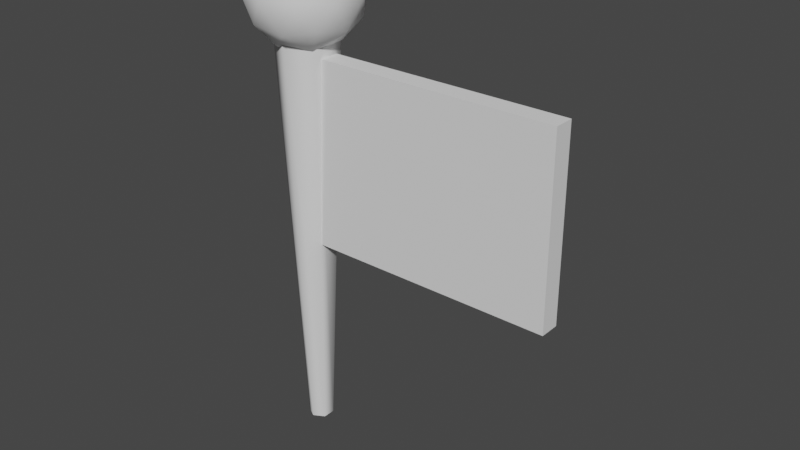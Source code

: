 # Source: Bld_CheckpointFlag.blend  (saved by Blender 2.91.10; exported with 4.5.12 LTS)
import bpy
from mathutils import Matrix  # noqa: F401  (used for matrix-valued properties, if any)

bpy.ops.wm.read_factory_settings(use_empty=True)
scene = bpy.context.scene
scene.name = 'Scene'

# ---- collections
col_collection = bpy.data.collections.new('Collection'); scene.collection.children.link(col_collection)

# ---- world
world_world = bpy.data.worlds.new('World'); scene.world = world_world
world_world.use_nodes = True; world_world.node_tree.nodes.clear()
_N = world_world.node_tree.nodes; _L = world_world.node_tree.links
n0 = _N.new('ShaderNodeOutputWorld'); n0.name = 'World Output'; n0.location = (300, 300)
n1 = _N.new('ShaderNodeBackground'); n1.name = 'Background'; n1.location = (10, 300)
n1.inputs[0].default_value = (0.05088, 0.05088, 0.05088, 1.0)
_L.new(n1.outputs[0], n0.inputs[0])
n0.is_active_output = True
world_world.color = (0.05088, 0.05088, 0.05088)
world_world.use_sun_shadow = False
world_world.sun_shadow_jitter_overblur = 0.0

# ---- meshes
me_cone = bpy.data.meshes.new('Cone')
me_cone.from_pydata([(-0.479, -0.2092, 0.7715), (-0.2978, -0.1046, 0.7715), (-0.2978, 0.1046, 0.7715), (-0.479, 0.2092, 0.7715), (-0.6602, 0.1046, 0.7715), (-0.6602, -0.1046, 0.7715), (-0.479, -0.08218, -2.045), (-0.4079, -0.04109, -2.045), (-0.4079, 0.04109, -2.045), (-0.479, 0.08218, -2.045), (-0.5502, 0.04109, -2.045), (-0.5502, -0.04109, -2.045), (-0.479, -0.06563, -0.6901), (-0.479, -0.06563, 0.5227), (-0.479, 0.06563, -0.6901), (-0.479, 0.06563, 0.5227), (1.277, -0.06563, -0.6901), (1.277, -0.06563, 0.5227), (1.277, 0.06563, -0.6901), (1.277, 0.06563, 0.5227), (-0.479, -2.108e-08, 0.5237), (-0.2107, -0.195, 0.7287), (-0.5815, -0.3154, 0.7287), (-0.8107, -2.108e-08, 0.7287), (-0.5815, 0.3154, 0.7287), (-0.2107, 0.195, 0.7287), (-0.3765, -0.3154, 1.06), (-0.7474, -0.195, 1.06), (-0.7474, 0.195, 1.06), (-0.3765, 0.3154, 1.06), (-0.1474, -2.108e-08, 1.06), (-0.479, -2.108e-08, 1.265), (-0.5393, -0.1854, 0.5791), (-0.3213, -0.1146, 0.5791), (-0.3816, -0.3, 0.6996), (-0.1636, -2.108e-08, 0.6996), (-0.3213, 0.1146, 0.5791), (-0.674, -2.108e-08, 0.5791), (-0.7342, -0.1854, 0.6996), (-0.5393, 0.1854, 0.5791), (-0.7342, 0.1854, 0.6996), (-0.3816, 0.3, 0.6996), (-0.1264, -0.1146, 0.8945), (-0.1264, 0.1146, 0.8945), (-0.479, -0.3708, 0.8945), (-0.2611, -0.3, 0.8945), (-0.8317, -0.1146, 0.8945), (-0.697, -0.3, 0.8945), (-0.697, 0.3, 0.8945), (-0.8317, 0.1146, 0.8945), (-0.2611, 0.3, 0.8945), (-0.479, 0.3708, 0.8945), (-0.2238, -0.1854, 1.089), (-0.5765, -0.3, 1.089), (-0.7945, -2.108e-08, 1.089), (-0.5765, 0.3, 1.089), (-0.2238, 0.1854, 1.089), (-0.4188, -0.1854, 1.21), (-0.2841, -2.108e-08, 1.21), (-0.6368, -0.1146, 1.21), (-0.6368, 0.1146, 1.21), (-0.4188, 0.1854, 1.21), (0.9261, 0.06563, -0.6901), (0.5748, 0.06563, -0.6901), (0.2235, 0.06563, -0.6901), (-0.1278, 0.06563, -0.6901), (-0.1278, 0.06563, 0.5227), (0.2235, 0.06563, 0.5227), (0.5748, 0.06563, 0.5227), (0.9261, 0.06563, 0.5227), (-0.1278, -0.06563, -0.6901), (0.2235, -0.06563, -0.6901), (0.5748, -0.06563, -0.6901), (0.9261, -0.06563, -0.6901), (0.9261, -0.06563, 0.5227), (0.5748, -0.06563, 0.5227), (0.2235, -0.06563, 0.5227), (-0.1278, -0.06563, 0.5227)], [], [(3, 9, 10, 4), (4, 10, 11, 5), (0, 6, 7, 1), (5, 11, 6, 0), (0, 1, 2, 3, 4, 5), (6, 11, 10, 9, 8, 7), (2, 8, 9, 3), (1, 7, 8, 2), (12, 13, 15, 14), (62, 69, 19, 18), (18, 19, 17, 16), (70, 77, 13, 12), (62, 18, 16, 73), (66, 15, 13, 77), (20, 33, 32), (21, 33, 35), (20, 32, 37), (20, 37, 39), (20, 39, 36), (21, 35, 42), (22, 34, 44), (23, 38, 46), (24, 40, 48), (25, 41, 50), (21, 42, 45), (22, 44, 47), (23, 46, 49), (24, 48, 51), (25, 50, 43), (26, 52, 57), (27, 53, 59), (28, 54, 60), (29, 55, 61), (30, 56, 58), (58, 61, 31), (58, 56, 61), (56, 29, 61), (61, 60, 31), (61, 55, 60), (55, 28, 60), (60, 59, 31), (60, 54, 59), (54, 27, 59), (59, 57, 31), (59, 53, 57), (53, 26, 57), (57, 58, 31), (57, 52, 58), (52, 30, 58), (43, 56, 30), (43, 50, 56), (50, 29, 56), (51, 55, 29), (51, 48, 55), (48, 28, 55), (49, 54, 28), (49, 46, 54), (46, 27, 54), (47, 53, 27), (47, 44, 53), (44, 26, 53), (45, 52, 26), (45, 42, 52), (42, 30, 52), (50, 51, 29), (50, 41, 51), (41, 24, 51), (48, 49, 28), (48, 40, 49), (40, 23, 49), (46, 47, 27), (46, 38, 47), (38, 22, 47), (44, 45, 26), (44, 34, 45), (34, 21, 45), (42, 43, 30), (42, 35, 43), (35, 25, 43), (36, 41, 25), (36, 39, 41), (39, 24, 41), (39, 40, 24), (39, 37, 40), (37, 23, 40), (37, 38, 23), (37, 32, 38), (32, 22, 38), (35, 36, 25), (35, 33, 36), (33, 20, 36), (32, 34, 22), (32, 33, 34), (33, 21, 34), (19, 69, 74, 17), (69, 68, 75, 74), (68, 67, 76, 75), (67, 66, 77, 76), (14, 65, 70, 12), (65, 64, 71, 70), (64, 63, 72, 71), (63, 62, 73, 72), (16, 17, 74, 73), (73, 74, 75, 72), (72, 75, 76, 71), (71, 76, 77, 70), (14, 15, 66, 65), (65, 66, 67, 64), (64, 67, 68, 63), (63, 68, 69, 62)])
me_cone.polygons.foreach_set('use_smooth', [1, 1, 1, 1, 1, 1, 1, 1, 0, 0, 0, 0, 0, 0, 1, 1, 1, 1, 1, 1, 1, 1, 1, 1, 1, 1, 1, 1, 1, 1, 1, 1, 1, 1, 1, 1, 1, 1, 1, 1, 1, 1, 1, 1, 1, 1, 1, 1, 1, 1, 1, 1, 1, 1, 1, 1, 1, 1, 1, 1, 1, 1, 1, 1, 1, 1, 1, 1, 1, 1, 1, 1, 1, 1, 1, 1, 1, 1, 1, 1, 1, 1, 1, 1, 1, 1, 1, 1, 1, 1, 1, 1, 1, 1, 0, 0, 0, 0, 0, 0, 0, 0, 0, 0, 0, 0, 0, 0, 0, 0])
_k = set([(0, 1), (0, 5), (1, 2), (2, 3), (3, 4), (4, 5), (6, 7), (6, 11), (7, 8), (8, 9), (9, 10), (10, 11)])
me_cone.attributes.new('sharp_edge', 'BOOLEAN', 'EDGE').data.foreach_set('value', [ (min(e.vertices), max(e.vertices)) in _k for e in me_cone.edges])
_uv = me_cone.uv_layers.new(name='UVMap')
_uv.uv.foreach_set('vector', [0.75, 0.01, 0.75, 0.01, 0.5422, 0.13, 0.5422, 0.13, 0.5422, 0.13, 0.5422, 0.13, 0.5422, 0.37, 0.5422, 0.37, 0.75, 0.49, 0.75, 0.49, 0.9578, 0.37, 0.9578, 0.37, 0.5422, 0.37, 0.5422, 0.37, 0.75, 0.49, 0.75, 0.49, 0.75, 0.49, 0.9578, 0.37, 0.9578, 0.13, 0.75, 0.01, 0.5422, 0.13, 0.5422, 0.37, 0.75, 0.49, 0.5422, 0.37, 0.5422, 0.13, 0.75, 0.01, 0.9578, 0.13, 0.9578, 0.37, 0.9578, 0.13, 0.9578, 0.13, 0.75, 0.01, 0.75, 0.01, 0.9578, 0.37, 0.9578, 0.37, 0.9578, 0.13, 0.9578, 0.13, 0.375, 0.0, 0.625, 0.0, 0.625, 0.25, 0.375, 0.25, 0.375, 0.45, 0.625, 0.45, 0.625, 0.5, 0.375, 0.5, 0.375, 0.5, 0.625, 0.5, 0.625, 0.75, 0.375, 0.75, 0.375, 0.95, 0.625, 0.95, 0.625, 1.0, 0.375, 1.0, 0.325, 0.5, 0.375, 0.5, 0.375, 0.75, 0.325, 0.75, 0.825, 0.5, 0.875, 0.5, 0.875, 0.75, 0.825, 0.75, 0.8182, 0.0, 0.7727, 0.07873, 0.8636, 0.07873, 0.7273, 0.1575, 0.6818, 0.07873, 0.6364, 0.1575, 0.09091, 0.0, 0.04545, 0.07873, 0.1364, 0.07873, 0.2727, 0.0, 0.2273, 0.07873, 0.3182, 0.07873, 0.4545, 0.0, 0.4091, 0.07873, 0.5, 0.07873, 0.7273, 0.1575, 0.6364, 0.1575, 0.6818, 0.2362, 0.9091, 0.1575, 0.8182, 0.1575, 0.8636, 0.2362, 0.1818, 0.1575, 0.09091, 0.1575, 0.1364, 0.2362, 0.3636, 0.1575, 0.2727, 0.1575, 0.3182, 0.2362, 0.5455, 0.1575, 0.4545, 0.1575, 0.5, 0.2362, 0.7273, 0.1575, 0.6818, 0.2362, 0.7727, 0.2362, 0.9091, 0.1575, 0.8636, 0.2362, 0.9545, 0.2362, 0.1818, 0.1575, 0.1364, 0.2362, 0.2273, 0.2362, 0.3636, 0.1575, 0.3182, 0.2362, 0.4091, 0.2362, 0.5455, 0.1575, 0.5, 0.2362, 0.5909, 0.2362, 0.8182, 0.3149, 0.7273, 0.3149, 0.7727, 0.3937, 1.0, 0.3149, 0.9091, 0.3149, 0.9545, 0.3937, 0.2727, 0.3149, 0.1818, 0.3149, 0.2273, 0.3937, 0.4545, 0.3149, 0.3636, 0.3149, 0.4091, 0.3937, 0.6364, 0.3149, 0.5455, 0.3149, 0.5909, 0.3937, 0.5909, 0.3937, 0.5, 0.3937, 0.5455, 0.4724, 0.5909, 0.3937, 0.5455, 0.3149, 0.5, 0.3937, 0.5455, 0.3149, 0.4545, 0.3149, 0.5, 0.3937, 0.4091, 0.3937, 0.3182, 0.3937, 0.3636, 0.4724, 0.4091, 0.3937, 0.3636, 0.3149, 0.3182, 0.3937, 0.3636, 0.3149, 0.2727, 0.3149, 0.3182, 0.3937, 0.2273, 0.3937, 0.1364, 0.3937, 0.1818, 0.4724, 0.2273, 0.3937, 0.1818, 0.3149, 0.1364, 0.3937, 0.1818, 0.3149, 0.09091, 0.3149, 0.1364, 0.3937, 0.9545, 0.3937, 0.8636, 0.3937, 0.9091, 0.4724, 0.9545, 0.3937, 0.9091, 0.3149, 0.8636, 0.3937, 0.9091, 0.3149, 0.8182, 0.3149, 0.8636, 0.3937, 0.7727, 0.3937, 0.6818, 0.3937, 0.7273, 0.4724, 0.7727, 0.3937, 0.7273, 0.3149, 0.6818, 0.3937, 0.7273, 0.3149, 0.6364, 0.3149, 0.6818, 0.3937, 0.5909, 0.2362, 0.5455, 0.3149, 0.6364, 0.3149, 0.5909, 0.2362, 0.5, 0.2362, 0.5455, 0.3149, 0.5, 0.2362, 0.4545, 0.3149, 0.5455, 0.3149, 0.4091, 0.2362, 0.3636, 0.3149, 0.4545, 0.3149, 0.4091, 0.2362, 0.3182, 0.2362, 0.3636, 0.3149, 0.3182, 0.2362, 0.2727, 0.3149, 0.3636, 0.3149, 0.2273, 0.2362, 0.1818, 0.3149, 0.2727, 0.3149, 0.2273, 0.2362, 0.1364, 0.2362, 0.1818, 0.3149, 0.1364, 0.2362, 0.09091, 0.3149, 0.1818, 0.3149, 0.9545, 0.2362, 0.9091, 0.3149, 1.0, 0.3149, 0.9545, 0.2362, 0.8636, 0.2362, 0.9091, 0.3149, 0.8636, 0.2362, 0.8182, 0.3149, 0.9091, 0.3149, 0.7727, 0.2362, 0.7273, 0.3149, 0.8182, 0.3149, 0.7727, 0.2362, 0.6818, 0.2362, 0.7273, 0.3149, 0.6818, 0.2362, 0.6364, 0.3149, 0.7273, 0.3149, 0.5, 0.2362, 0.4091, 0.2362, 0.4545, 0.3149, 0.5, 0.2362, 0.4545, 0.1575, 0.4091, 0.2362, 0.4545, 0.1575, 0.3636, 0.1575, 0.4091, 0.2362, 0.3182, 0.2362, 0.2273, 0.2362, 0.2727, 0.3149, 0.3182, 0.2362, 0.2727, 0.1575, 0.2273, 0.2362, 0.2727, 0.1575, 0.1818, 0.1575, 0.2273, 0.2362, 0.1364, 0.2362, 0.04545, 0.2362, 0.09091, 0.3149, 0.1364, 0.2362, 0.09091, 0.1575, 0.04545, 0.2362, 0.09091, 0.1575, 0.0, 0.1575, 0.04545, 0.2362, 0.8636, 0.2362, 0.7727, 0.2362, 0.8182, 0.3149, 0.8636, 0.2362, 0.8182, 0.1575, 0.7727, 0.2362, 0.8182, 0.1575, 0.7273, 0.1575, 0.7727, 0.2362, 0.6818, 0.2362, 0.5909, 0.2362, 0.6364, 0.3149, 0.6818, 0.2362, 0.6364, 0.1575, 0.5909, 0.2362, 0.6364, 0.1575, 0.5455, 0.1575, 0.5909, 0.2362, 0.5, 0.07873, 0.4545, 0.1575, 0.5455, 0.1575, 0.5, 0.07873, 0.4091, 0.07873, 0.4545, 0.1575, 0.4091, 0.07873, 0.3636, 0.1575, 0.4545, 0.1575, 0.3182, 0.07873, 0.2727, 0.1575, 0.3636, 0.1575, 0.3182, 0.07873, 0.2273, 0.07873, 0.2727, 0.1575, 0.2273, 0.07873, 0.1818, 0.1575, 0.2727, 0.1575, 0.1364, 0.07873, 0.09091, 0.1575, 0.1818, 0.1575, 0.1364, 0.07873, 0.04545, 0.07873, 0.09091, 0.1575, 0.04545, 0.07873, 0.0, 0.1575, 0.09091, 0.1575, 0.6364, 0.1575, 0.5909, 0.07873, 0.5455, 0.1575, 0.6364, 0.1575, 0.6818, 0.07873, 0.5909, 0.07873, 0.6818, 0.07873, 0.6364, 0.0, 0.5909, 0.07873, 0.8636, 0.07873, 0.8182, 0.1575, 0.9091, 0.1575, 0.8636, 0.07873, 0.7727, 0.07873, 0.8182, 0.1575, 0.7727, 0.07873, 0.7273, 0.1575, 0.8182, 0.1575, 0.625, 0.5, 0.675, 0.5, 0.675, 0.75, 0.625, 0.75, 0.675, 0.5, 0.725, 0.5, 0.725, 0.75, 0.675, 0.75, 0.725, 0.5, 0.775, 0.5, 0.775, 0.75, 0.725, 0.75, 0.775, 0.5, 0.825, 0.5, 0.825, 0.75, 0.775, 0.75, 0.125, 0.5, 0.175, 0.5, 0.175, 0.75, 0.125, 0.75, 0.175, 0.5, 0.225, 0.5, 0.225, 0.75, 0.175, 0.75, 0.225, 0.5, 0.275, 0.5, 0.275, 0.75, 0.225, 0.75, 0.275, 0.5, 0.325, 0.5, 0.325, 0.75, 0.275, 0.75, 0.375, 0.75, 0.625, 0.75, 0.625, 0.8, 0.375, 0.8, 0.375, 0.8, 0.625, 0.8, 0.625, 0.85, 0.375, 0.85, 0.375, 0.85, 0.625, 0.85, 0.625, 0.9, 0.375, 0.9, 0.375, 0.9, 0.625, 0.9, 0.625, 0.95, 0.375, 0.95, 0.375, 0.25, 0.625, 0.25, 0.625, 0.3, 0.375, 0.3, 0.375, 0.3, 0.625, 0.3, 0.625, 0.35, 0.375, 0.35, 0.375, 0.35, 0.625, 0.35, 0.625, 0.4, 0.375, 0.4, 0.375, 0.4, 0.625, 0.4, 0.625, 0.45, 0.375, 0.45])
_ca = me_cone.color_attributes.new('Col', 'BYTE_COLOR', 'CORNER')
_ca.data.foreach_set('color', [0.6514, 0.6514, 0.6514, 1.0, 0.6514, 0.6514, 0.6514, 1.0, 0.6514, 0.6514, 0.6514, 1.0, 0.6514, 0.6514, 0.6514, 1.0, 0.6514, 0.6514, 0.6514, 1.0, 0.6514, 0.6514, 0.6514, 1.0, 0.6514, 0.6514, 0.6514, 1.0, 0.6514, 0.6514, 0.6514, 1.0, 0.6514, 0.6514, 0.6514, 1.0, 0.6514, 0.6514, 0.6514, 1.0, 0.6514, 0.6514, 0.6514, 1.0, 0.6514, 0.6514, 0.6514, 1.0, 0.6514, 0.6514, 0.6514, 1.0, 0.6514, 0.6514, 0.6514, 1.0, 0.6514, 0.6514, 0.6514, 1.0, 0.6514, 0.6514, 0.6514, 1.0, 0.6514, 0.6514, 0.6514, 1.0, 0.6514, 0.6514, 0.6514, 1.0, 0.6514, 0.6514, 0.6514, 1.0, 0.6514, 0.6514, 0.6514, 1.0, 0.6514, 0.6514, 0.6514, 1.0, 0.6514, 0.6514, 0.6514, 1.0, 0.6514, 0.6514, 0.6514, 1.0, 0.6514, 0.6514, 0.6514, 1.0, 0.6514, 0.6514, 0.6514, 1.0, 0.6514, 0.6514, 0.6514, 1.0, 0.6514, 0.6514, 0.6514, 1.0, 0.6514, 0.6514, 0.6514, 1.0, 0.6514, 0.6514, 0.6514, 1.0, 0.6514, 0.6514, 0.6514, 1.0, 0.6514, 0.6514, 0.6514, 1.0, 0.6514, 0.6514, 0.6514, 1.0, 0.6514, 0.6514, 0.6514, 1.0, 0.6514, 0.6514, 0.6514, 1.0, 0.6514, 0.6514, 0.6514, 1.0, 0.6514, 0.6514, 0.6514, 1.0, 0.0, 1.0, 0.0, 1.0, 0.0, 1.0, 0.0, 1.0, 0.0, 1.0, 0.0, 1.0, 0.0, 1.0, 0.0, 1.0, 0.0, 1.0, 0.0, 1.0, 0.0, 1.0, 0.0, 1.0, 0.0, 1.0, 0.0, 1.0, 0.0, 1.0, 0.0, 1.0, 0.0, 1.0, 0.0, 1.0, 0.0, 1.0, 0.0, 1.0, 0.0, 1.0, 0.0, 1.0, 0.0, 1.0, 0.0, 1.0, 0.0, 1.0, 0.0, 1.0, 0.0, 1.0, 0.0, 1.0, 0.0, 1.0, 0.0, 1.0, 0.0, 1.0, 0.0, 1.0, 0.0, 1.0, 0.0, 1.0, 0.0, 1.0, 0.0, 1.0, 0.0, 1.0, 0.0, 1.0, 0.0, 1.0, 0.0, 1.0, 0.0, 1.0, 0.0, 1.0, 0.0, 1.0, 0.0, 1.0, 0.0, 1.0, 0.0, 1.0, 0.0, 1.0, 0.0, 1.0, 1.0, 0.5841, 0.0, 1.0, 1.0, 0.5841, 0.0, 1.0, 1.0, 0.5841, 0.0, 1.0, 1.0, 0.5841, 0.0, 1.0, 1.0, 0.5841, 0.0, 1.0, 1.0, 0.5841, 0.0, 1.0, 1.0, 0.5841, 0.0, 1.0, 1.0, 0.5841, 0.0, 1.0, 1.0, 0.5841, 0.0, 1.0, 1.0, 0.5841, 0.0, 1.0, 1.0, 0.5841, 0.0, 1.0, 1.0, 0.5841, 0.0, 1.0, 1.0, 0.5841, 0.0, 1.0, 1.0, 0.5841, 0.0, 1.0, 1.0, 0.5841, 0.0, 1.0, 1.0, 0.5841, 0.0, 1.0, 1.0, 0.5841, 0.0, 1.0, 1.0, 0.5841, 0.0, 1.0, 1.0, 0.5841, 0.0, 1.0, 1.0, 0.5841, 0.0, 1.0, 1.0, 0.5841, 0.0, 1.0, 1.0, 0.5841, 0.0, 1.0, 1.0, 0.5841, 0.0, 1.0, 1.0, 0.5841, 0.0, 1.0, 1.0, 0.5841, 0.0, 1.0, 1.0, 0.5841, 0.0, 1.0, 1.0, 0.5841, 0.0, 1.0, 1.0, 0.5841, 0.0, 1.0, 1.0, 0.5841, 0.0, 1.0, 1.0, 0.5841, 0.0, 1.0, 1.0, 0.5841, 0.0, 1.0, 1.0, 0.5841, 0.0, 1.0, 1.0, 0.5841, 0.0, 1.0, 1.0, 0.5841, 0.0, 1.0, 1.0, 0.5841, 0.0, 1.0, 1.0, 0.5841, 0.0, 1.0, 1.0, 0.5841, 0.0, 1.0, 1.0, 0.5841, 0.0, 1.0, 1.0, 0.5841, 0.0, 1.0, 1.0, 0.5841, 0.0, 1.0, 1.0, 0.5841, 0.0, 1.0, 1.0, 0.5841, 0.0, 1.0, 1.0, 0.5841, 0.0, 1.0, 1.0, 0.5841, 0.0, 1.0, 1.0, 0.5841, 0.0, 1.0, 1.0, 0.5841, 0.0, 1.0, 1.0, 0.5841, 0.0, 1.0, 1.0, 0.5841, 0.0, 1.0, 1.0, 0.5841, 0.0, 1.0, 1.0, 0.5841, 0.0, 1.0, 1.0, 0.5841, 0.0, 1.0, 1.0, 0.5841, 0.0, 1.0, 1.0, 0.5841, 0.0, 1.0, 1.0, 0.5841, 0.0, 1.0, 1.0, 0.5841, 0.0, 1.0, 1.0, 0.5841, 0.0, 1.0, 1.0, 0.5841, 0.0, 1.0, 1.0, 0.5841, 0.0, 1.0, 1.0, 0.5841, 0.0, 1.0, 1.0, 0.5841, 0.0, 1.0, 1.0, 0.5841, 0.0, 1.0, 1.0, 0.5841, 0.0, 1.0, 1.0, 0.5841, 0.0, 1.0, 1.0, 0.5841, 0.0, 1.0, 1.0, 0.5841, 0.0, 1.0, 1.0, 0.5841, 0.0, 1.0, 1.0, 0.5841, 0.0, 1.0, 1.0, 0.5841, 0.0, 1.0, 1.0, 0.5841, 0.0, 1.0, 1.0, 0.5841, 0.0, 1.0, 1.0, 0.5841, 0.0, 1.0, 1.0, 0.5841, 0.0, 1.0, 1.0, 0.5841, 0.0, 1.0, 1.0, 0.5841, 0.0, 1.0, 1.0, 0.5841, 0.0, 1.0, 1.0, 0.5841, 0.0, 1.0, 1.0, 0.5841, 0.0, 1.0, 1.0, 0.5841, 0.0, 1.0, 1.0, 0.5841, 0.0, 1.0, 1.0, 0.5841, 0.0, 1.0, 1.0, 0.5841, 0.0, 1.0, 1.0, 0.5841, 0.0, 1.0, 1.0, 0.5841, 0.0, 1.0, 1.0, 0.5841, 0.0, 1.0, 1.0, 0.5841, 0.0, 1.0, 1.0, 0.5841, 0.0, 1.0, 1.0, 0.5841, 0.0, 1.0, 1.0, 0.5841, 0.0, 1.0, 1.0, 0.5841, 0.0, 1.0, 1.0, 0.5841, 0.0, 1.0, 1.0, 0.5841, 0.0, 1.0, 1.0, 0.5841, 0.0, 1.0, 1.0, 0.5841, 0.0, 1.0, 1.0, 0.5841, 0.0, 1.0, 1.0, 0.5841, 0.0, 1.0, 1.0, 0.5841, 0.0, 1.0, 1.0, 0.5841, 0.0, 1.0, 1.0, 0.5841, 0.0, 1.0, 1.0, 0.5841, 0.0, 1.0, 1.0, 0.5841, 0.0, 1.0, 1.0, 0.5841, 0.0, 1.0, 1.0, 0.5841, 0.0, 1.0, 1.0, 0.5841, 0.0, 1.0, 1.0, 0.5841, 0.0, 1.0, 1.0, 0.5841, 0.0, 1.0, 1.0, 0.5841, 0.0, 1.0, 1.0, 0.5841, 0.0, 1.0, 1.0, 0.5841, 0.0, 1.0, 1.0, 0.5841, 0.0, 1.0, 1.0, 0.5841, 0.0, 1.0, 1.0, 0.5841, 0.0, 1.0, 1.0, 0.5841, 0.0, 1.0, 1.0, 0.5841, 0.0, 1.0, 1.0, 0.5841, 0.0, 1.0, 1.0, 0.5841, 0.0, 1.0, 1.0, 0.5841, 0.0, 1.0, 1.0, 0.5841, 0.0, 1.0, 1.0, 0.5841, 0.0, 1.0, 1.0, 0.5841, 0.0, 1.0, 1.0, 0.5841, 0.0, 1.0, 1.0, 0.5841, 0.0, 1.0, 1.0, 0.5841, 0.0, 1.0, 1.0, 0.5841, 0.0, 1.0, 1.0, 0.5841, 0.0, 1.0, 1.0, 0.5841, 0.0, 1.0, 1.0, 0.5841, 0.0, 1.0, 1.0, 0.5841, 0.0, 1.0, 1.0, 0.5841, 0.0, 1.0, 1.0, 0.5841, 0.0, 1.0, 1.0, 0.5841, 0.0, 1.0, 1.0, 0.5841, 0.0, 1.0, 1.0, 0.5841, 0.0, 1.0, 1.0, 0.5841, 0.0, 1.0, 1.0, 0.5841, 0.0, 1.0, 1.0, 0.5841, 0.0, 1.0, 1.0, 0.5841, 0.0, 1.0, 1.0, 0.5841, 0.0, 1.0, 1.0, 0.5841, 0.0, 1.0, 1.0, 0.5841, 0.0, 1.0, 1.0, 0.5841, 0.0, 1.0, 1.0, 0.5841, 0.0, 1.0, 1.0, 0.5841, 0.0, 1.0, 1.0, 0.5841, 0.0, 1.0, 1.0, 0.5841, 0.0, 1.0, 1.0, 0.5841, 0.0, 1.0, 1.0, 0.5841, 0.0, 1.0, 1.0, 0.5841, 0.0, 1.0, 1.0, 0.5841, 0.0, 1.0, 1.0, 0.5841, 0.0, 1.0, 1.0, 0.5841, 0.0, 1.0, 1.0, 0.5841, 0.0, 1.0, 1.0, 0.5841, 0.0, 1.0, 1.0, 0.5841, 0.0, 1.0, 1.0, 0.5841, 0.0, 1.0, 1.0, 0.5841, 0.0, 1.0, 1.0, 0.5841, 0.0, 1.0, 1.0, 0.5841, 0.0, 1.0, 1.0, 0.5841, 0.0, 1.0, 1.0, 0.5841, 0.0, 1.0, 1.0, 0.5841, 0.0, 1.0, 1.0, 0.5841, 0.0, 1.0, 1.0, 0.5841, 0.0, 1.0, 1.0, 0.5841, 0.0, 1.0, 1.0, 0.5841, 0.0, 1.0, 1.0, 0.5841, 0.0, 1.0, 1.0, 0.5841, 0.0, 1.0, 1.0, 0.5841, 0.0, 1.0, 1.0, 0.5841, 0.0, 1.0, 1.0, 0.5841, 0.0, 1.0, 1.0, 0.5841, 0.0, 1.0, 1.0, 0.5841, 0.0, 1.0, 1.0, 0.5841, 0.0, 1.0, 1.0, 0.5841, 0.0, 1.0, 1.0, 0.5841, 0.0, 1.0, 1.0, 0.5841, 0.0, 1.0, 1.0, 0.5841, 0.0, 1.0, 1.0, 0.5841, 0.0, 1.0, 1.0, 0.5841, 0.0, 1.0, 1.0, 0.5841, 0.0, 1.0, 1.0, 0.5841, 0.0, 1.0, 1.0, 0.5841, 0.0, 1.0, 1.0, 0.5841, 0.0, 1.0, 1.0, 0.5841, 0.0, 1.0, 1.0, 0.5841, 0.0, 1.0, 1.0, 0.5841, 0.0, 1.0, 1.0, 0.5841, 0.0, 1.0, 1.0, 0.5841, 0.0, 1.0, 1.0, 0.5841, 0.0, 1.0, 1.0, 0.5841, 0.0, 1.0, 1.0, 0.5841, 0.0, 1.0, 1.0, 0.5841, 0.0, 1.0, 1.0, 0.5841, 0.0, 1.0, 1.0, 0.5841, 0.0, 1.0, 1.0, 0.5841, 0.0, 1.0, 1.0, 0.5841, 0.0, 1.0, 1.0, 0.5841, 0.0, 1.0, 1.0, 0.5841, 0.0, 1.0, 1.0, 0.5841, 0.0, 1.0, 1.0, 0.5841, 0.0, 1.0, 1.0, 0.5841, 0.0, 1.0, 1.0, 0.5841, 0.0, 1.0, 1.0, 0.5841, 0.0, 1.0, 1.0, 0.5841, 0.0, 1.0, 1.0, 0.5841, 0.0, 1.0, 1.0, 0.5841, 0.0, 1.0, 1.0, 0.5841, 0.0, 1.0, 1.0, 0.5841, 0.0, 1.0, 1.0, 0.5841, 0.0, 1.0, 1.0, 0.5841, 0.0, 1.0, 1.0, 0.5841, 0.0, 1.0, 1.0, 0.5841, 0.0, 1.0, 1.0, 0.5841, 0.0, 1.0, 1.0, 0.5841, 0.0, 1.0, 1.0, 0.5841, 0.0, 1.0, 1.0, 0.5841, 0.0, 1.0, 1.0, 0.5841, 0.0, 1.0, 1.0, 0.5841, 0.0, 1.0, 1.0, 0.5841, 0.0, 1.0, 1.0, 0.5841, 0.0, 1.0, 1.0, 0.5841, 0.0, 1.0, 1.0, 0.5841, 0.0, 1.0, 1.0, 0.5841, 0.0, 1.0, 1.0, 0.5841, 0.0, 1.0, 1.0, 0.5841, 0.0, 1.0, 1.0, 0.5841, 0.0, 1.0, 1.0, 0.5841, 0.0, 1.0, 1.0, 0.5841, 0.0, 1.0, 1.0, 0.5841, 0.0, 1.0, 1.0, 0.5841, 0.0, 1.0, 1.0, 0.5841, 0.0, 1.0, 1.0, 0.5841, 0.0, 1.0, 1.0, 0.5841, 0.0, 1.0, 1.0, 0.5841, 0.0, 1.0, 1.0, 0.5841, 0.0, 1.0, 1.0, 0.5841, 0.0, 1.0, 1.0, 0.5841, 0.0, 1.0, 1.0, 0.5841, 0.0, 1.0, 1.0, 0.5841, 0.0, 1.0, 1.0, 0.5841, 0.0, 1.0, 1.0, 0.5841, 0.0, 1.0, 0.0, 1.0, 0.0, 1.0, 0.0, 1.0, 0.0, 1.0, 0.0, 1.0, 0.0, 1.0, 0.0, 1.0, 0.0, 1.0, 0.0, 1.0, 0.0, 1.0, 0.0, 1.0, 0.0, 1.0, 0.0, 1.0, 0.0, 1.0, 0.0, 1.0, 0.0, 1.0, 0.0, 1.0, 0.0, 1.0, 0.0, 1.0, 0.0, 1.0, 0.0, 1.0, 0.0, 1.0, 0.0, 1.0, 0.0, 1.0, 0.0, 1.0, 0.0, 1.0, 0.0, 1.0, 0.0, 1.0, 0.0, 1.0, 0.0, 1.0, 0.0, 1.0, 0.0, 1.0, 0.0, 1.0, 0.0, 1.0, 0.0, 1.0, 0.0, 1.0, 0.0, 1.0, 0.0, 1.0, 0.0, 1.0, 0.0, 1.0, 0.0, 1.0, 0.0, 1.0, 0.0, 1.0, 0.0, 1.0, 0.0, 1.0, 0.0, 1.0, 0.0, 1.0, 0.0, 1.0, 0.0, 1.0, 0.0, 1.0, 0.0, 1.0, 0.0, 1.0, 0.0, 1.0, 0.0, 1.0, 0.0, 1.0, 0.0, 1.0, 0.0, 1.0, 0.0, 1.0, 0.0, 1.0, 0.0, 1.0, 0.0, 1.0, 0.0, 1.0, 0.0, 1.0, 0.0, 1.0, 0.0, 1.0, 0.0, 1.0, 0.0, 1.0, 0.0, 1.0, 0.0, 1.0, 0.0, 1.0, 0.0, 1.0, 0.0, 1.0, 0.0, 1.0, 0.0, 1.0, 0.0, 1.0, 0.0, 1.0, 0.0, 1.0, 0.0, 1.0, 0.0, 1.0, 0.0, 1.0, 0.0, 1.0, 0.0, 1.0, 0.0, 1.0, 0.0, 1.0, 0.0, 1.0, 0.0, 1.0, 0.0, 1.0, 0.0, 1.0, 0.0, 1.0, 0.0, 1.0, 0.0, 1.0, 0.0, 1.0, 0.0, 1.0, 0.0, 1.0, 0.0, 1.0, 0.0, 1.0, 0.0, 1.0, 0.0, 1.0, 0.0, 1.0, 0.0, 1.0, 0.0, 1.0, 0.0, 1.0, 0.0, 1.0, 0.0, 1.0, 0.0, 1.0, 0.0, 1.0, 0.0, 1.0, 0.0, 1.0, 0.0, 1.0, 0.0, 1.0, 0.0, 1.0, 0.0, 1.0, 0.0, 1.0, 0.0, 1.0, 0.0, 1.0, 0.0, 1.0, 0.0, 1.0, 0.0, 1.0, 0.0, 1.0, 0.0, 1.0, 0.0, 1.0, 0.0, 1.0, 0.0, 1.0, 0.0, 1.0, 0.0, 1.0, 0.0, 1.0, 0.0, 1.0, 0.0, 1.0])
me_cone.use_remesh_fix_poles = True
me_cone.use_remesh_preserve_attributes = False
me_cone.use_mirror_vertex_groups = False
me_cone.use_paint_bone_selection = False
me_cone.use_paint_mask = True
me_cone.update()

# ---- objects
ob_cone = bpy.data.objects.new('Cone', me_cone)

# ---- transforms, parenting, visibility, modifiers, constraints
ob_cone.location = (0.0, 0.0, 0.0)
ob_cone.lineart.crease_threshold = 0.0

# ---- collection membership
col_collection.objects.link(ob_cone)

# ---- scene / render settings (as saved in the file)
scene.frame_start = 1; scene.frame_end = 250; scene.frame_set(1)
scene.render.engine = 'BLENDER_EEVEE_NEXT'
scene.cycles.use_denoising = False
scene.cycles.samples = 128
scene.cycles.sampling_pattern = 'TABULATED_SOBOL'
scene.cycles.use_adaptive_sampling = False
scene.cycles.use_light_tree = False
scene.view_settings.view_transform = 'Filmic'
bpy.context.view_layer.update()

# ---- added for rendering (the .blend has no active camera and no usable light): camera, sun
cam_auto = bpy.data.cameras.new('AutoCamera')
cam_auto.lens = 50.0
cam_auto.sensor_width = 36.0
cam_auto.clip_end = 1000.0
ob_auto_camera = bpy.data.objects.new('AutoCamera', cam_auto)
scene.collection.objects.link(ob_auto_camera)
ob_auto_camera.location = (3.91888, -4.43524, 2.56694)
ob_auto_camera.rotation_euler = (1.09748, -7.21219e-08, 0.694738)
scene.camera = ob_auto_camera
light_auto_sun = bpy.data.lights.new('AutoSun', 'SUN')
light_auto_sun.energy = 3.0
light_auto_sun.angle = 0.0523599
ob_auto_sun = bpy.data.objects.new('AutoSun', light_auto_sun)
scene.collection.objects.link(ob_auto_sun)
ob_auto_sun.rotation_euler = (0.872665, 0.174533, 0.523599)
bpy.context.view_layer.update()
